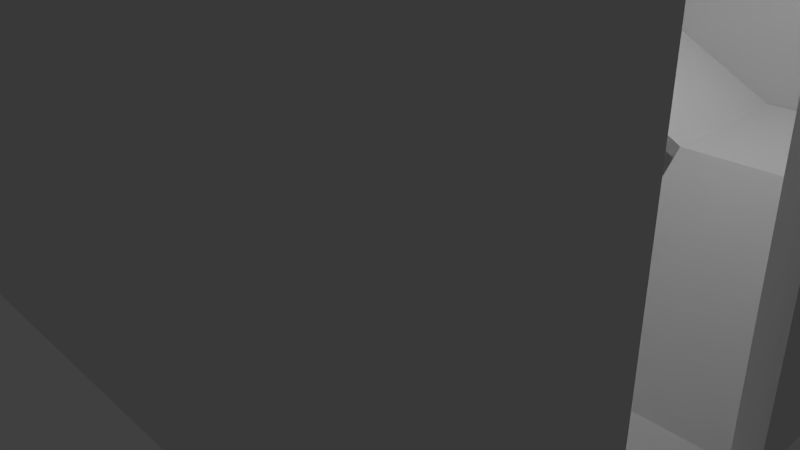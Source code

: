 # Source: budynek.blend  (saved by Blender 2.72.0; exported with 4.5.12 LTS)
import bpy
from mathutils import Matrix  # noqa: F401  (used for matrix-valued properties, if any)

bpy.ops.wm.read_factory_settings(use_empty=True)
scene = bpy.context.scene
scene.name = 'Scene'

# ---- collections
col_collection_1 = bpy.data.collections.new('Collection 1'); scene.collection.children.link(col_collection_1)

# ---- materials (node trees are filled in below, after node groups)
mat_material = bpy.data.materials.new('Material')
mat_material.alpha_threshold = 0.0
mat_material.use_transparent_shadow = False
mat_material.roughness = 0.5
mat_material.line_color = (0.0, 0.0, 0.0, 1.0)

# ---- material node trees

# ---- world
world_world = bpy.data.worlds.new('World'); scene.world = world_world
world_world.color = (0.05088, 0.05088, 0.05088)
world_world.use_sun_shadow = False
world_world.sun_shadow_jitter_overblur = 0.0
world_world.cycles.sampling_method = 'MANUAL'
world_world.cycles.sample_map_resolution = 256

# ---- cameras
cam_camera = bpy.data.cameras.new('Camera')
cam_camera.clip_end = 100.0
cam_camera.lens = 35.0
cam_camera.sensor_width = 32.0
cam_camera.sensor_height = 18.0
cam_camera.ortho_scale = 7.314
cam_camera.dof.focus_distance = 0.0
cam_camera.dof.aperture_fstop = 128.0

# ---- lights
light_lamp = bpy.data.lights.new('Lamp', 'POINT')
light_lamp.transmission_factor = 0.0
light_lamp.cutoff_distance = 30.0
light_lamp.energy = 100.0
light_lamp.shadow_buffer_clip_start = 1.001
light_lamp.shadow_soft_size = 0.1
light_lamp.shadow_maximum_resolution = 0.006
light_lamp.use_absolute_resolution = True
light_lamp.cycles.use_multiple_importance_sampling = False

# ---- meshes
me_cube = bpy.data.meshes.new('Cube')
me_cube.from_pydata([(1.796, 1.295, -1.022), (1.796, -1.295, -1.022), (-1.796, -1.295, -1.022), (-1.796, 1.295, -1.022), (1.796, 1.295, 2.009), (1.796, -1.295, 2.009), (-1.796, -1.295, 2.009), (-1.796, 1.295, 2.009), (1.707, 1.231, -1.016), (1.707, -1.231, -1.016), (-1.707, -1.231, -1.016), (-1.707, 1.231, -1.016), (1.707, 1.231, 1.933), (1.707, -1.231, 1.933), (-1.707, -1.231, 1.933), (-1.707, 1.231, 1.933), (1.796, -0.1257, -1.022), (1.796, -0.8924, -1.022), (0.1343, 0.8442, -1.026), (0.1343, 0.5706, -1.026), (-0.1637, 0.5706, -0.02664), (-0.1637, 0.8442, -0.02664), (1.707, -0.8997, -1.016), (1.707, -0.1275, -1.016), (1.796, -0.8931, 0.7164), (1.796, -0.1456, 0.7085), (-0.1637, 0.8442, -1.026), (-0.1637, 0.5706, -1.026), (1.707, -0.1537, 0.7183), (1.707, -0.8957, 0.7207), (0.1343, 0.8442, -0.02664), (0.1343, 0.5706, -0.02664), (-0.3637, 0.5603, 0.03596), (-0.3637, 1.23, 0.03596), (0.2505, 1.23, 0.03596), (0.2505, 0.5603, 0.03596), (-0.3637, 0.5603, -0.02568), (-0.3637, 1.23, -0.02568), (0.2505, 1.23, -0.02568), (0.2505, 0.5603, -0.02568), (1.049, 1.23, -0.3947), (1.049, 0.5603, -0.3947), (1.049, 1.23, -0.4564), (1.049, 0.5603, -0.4564), (1.704, 1.23, -0.3947), (1.704, 0.5603, -0.3947), (1.704, 1.23, -0.4564), (1.704, 0.5603, -0.4564), (1.049, -0.1391, -1.027), (1.049, -0.1391, -1.029), (1.704, -0.1391, -1.027), (1.704, -0.1391, -1.029), (-1.713, 0.5603, 0.5697), (-1.713, 1.23, 0.5697), (-1.713, 0.5603, 0.508), (-1.713, 1.23, 0.508), (-1.707, 0.5663, 1.933), (-1.707, 1.231, 0.5771), (-1.707, 0.5597, 0.5858), (-1.796, 1.295, 0.5607), (-1.796, 1.295, 1.907), (-1.796, 1.217, 0.5596), (-1.796, 1.212, 1.93), (-1.796, 0.5854, 1.923), (-1.796, 0.5833, 0.5501)], [], [(0, 16, 17, 1, 2, 3), (4, 5, 6, 7), (0, 4, 5, 1, 17, 24, 25, 16), (1, 5, 6, 2), (59, 61, 62, 60), (4, 0, 3, 59, 60, 7), (8, 23, 22, 9, 10, 11), (12, 13, 14, 56, 15), (16, 23, 28, 25), (9, 10, 14, 13), (12, 15, 57, 11, 8), (8, 23, 28, 29, 22, 9, 13, 12), (25, 24, 29, 28), (24, 29, 22, 17), (17, 22, 23, 16), (20, 27, 26, 21), (21, 30, 18, 26), (30, 31, 19, 18), (31, 20, 27, 19), (27, 26, 18, 19), (31, 30, 21, 20), (33, 32, 52, 53), (37, 38, 34, 33), (35, 34, 40, 41), (39, 35, 32, 36), (32, 33, 34, 35), (39, 36, 37, 38), (41, 40, 44, 45), (39, 43, 41, 35), (38, 39, 43, 42), (34, 38, 42, 40), (46, 47, 45, 44), (47, 43, 49, 51), (42, 43, 47, 46), (40, 42, 46, 44), (49, 48, 50, 51), (41, 45, 50, 48), (45, 47, 51, 50), (43, 41, 48, 49), (54, 55, 53, 52), (37, 33, 53, 55), (36, 54, 55, 37), (32, 52, 54, 36), (10, 11, 57, 58, 56, 14), (2, 6, 7, 60, 62, 63, 64, 61, 59, 3), (57, 61, 64, 58), (58, 64, 63, 56), (56, 63, 62, 15), (15, 62, 61, 57)])
_uv = me_cube.uv_layers.new(name='UVMap')
_uv.uv.foreach_set('vector', [0.5848, 0.6651, 0.5848, 0.7447, 0.5848, 0.7876, 0.5848, 0.8101, 0.3838, 0.8102, 0.3837, 0.6652, 0.008256, 0.8149, 0.008328, 0.6688, 0.2108, 0.6689, 0.2107, 0.815, 0.5889, 0.6677, 0.7604, 0.6678, 0.7603, 0.8138, 0.5888, 0.8137, 0.5888, 0.791, 0.6872, 0.7911, 0.6868, 0.749, 0.5889, 0.7478, 0.5884, 0.8135, 0.5883, 0.9844, 0.385, 0.9843, 0.3851, 0.8134, 0.3077, 0.6705, 0.3184, 0.6704, 0.3191, 0.8595, 0.3077, 0.8563, 0.3852, 0.6651, 0.3853, 0.4943, 0.5885, 0.4944, 0.5885, 0.5836, 0.5885, 0.6595, 0.5885, 0.6652, 0.3911, 0.8118, 0.3909, 0.7348, 0.3907, 0.691, 0.3906, 0.6722, 0.5842, 0.6716, 0.5847, 0.8112, 0.2174, 0.6738, 0.2179, 0.8134, 0.02434, 0.8141, 0.02399, 0.7121, 0.02387, 0.6744, 0.3352, 0.8875, 0.3218, 0.8866, 0.3219, 0.6247, 0.3352, 0.6261, 0.3903, 0.5061, 0.5847, 0.5054, 0.5852, 0.6727, 0.3909, 0.6734, 0.5839, 0.9769, 0.3896, 0.9775, 0.3893, 0.9006, 0.389, 0.8102, 0.5833, 0.8095, 0.589, 0.8125, 0.5887, 0.7354, 0.6875, 0.7336, 0.6875, 0.6915, 0.5886, 0.6916, 0.5885, 0.6728, 0.7564, 0.6723, 0.7569, 0.8119, 0.3074, 0.786, 0.3075, 0.6324, 0.3257, 0.6319, 0.3257, 0.7844, 0.3317, 0.6271, 0.341, 0.6266, 0.341, 0.8103, 0.3317, 0.8109, 0.4752, 0.6438, 0.4906, 0.6425, 0.4904, 0.7755, 0.475, 0.7758, 0.1814, 0.05641, 0.1814, 0.3324, 0.1061, 0.3324, 0.1061, 0.05641, 0.05983, 0.02, 0.1514, 0.02, 0.1514, 0.3285, 0.05983, 0.3285, 0.1139, 0.169, 0.1515, 0.169, 0.1515, 0.307, 0.1139, 0.307, 0.1296, 0.08315, 0.2074, 0.08315, 0.2074, 0.3454, 0.1296, 0.3454, 0.1107, 0.1844, 0.1993, 0.1844, 0.1993, 0.2808, 0.1107, 0.2808, 0.1326, 0.1188, 0.1702, 0.1188, 0.1702, 0.1599, 0.1326, 0.1599, 0.0822, 0.03768, 0.2388, 0.03768, 0.2388, 0.3644, 0.08222, 0.3644, 0.1123, 0.3297, 0.1363, 0.2485, 0.1444, 0.2509, 0.1204, 0.3322, 0.2345, 0.3518, 0.03907, 0.3518, 0.03905, 0.1075, 0.2345, 0.1075, 0.1117, 0.2026, 0.0992, 0.2064, 0.1371, 0.3309, 0.1495, 0.3271, 0.2451, 0.3634, 0.0285, 0.3634, 0.0285, 0.165, 0.2451, 0.165, 0.2112, 0.06208, 0.2112, 0.1465, 0.119, 0.1465, 0.119, 0.06207, 0.2442, 0.3566, 0.04123, 0.3566, 0.04123, 0.1582, 0.2442, 0.1582, 0.1117, 0.2026, 0.1495, 0.01412, 0.1371, 0.01793, 0.0992, 0.2064, 0.2324, 0.3169, 0.1403, 0.3169, 0.1969, 0.2497, 0.2324, 0.204, 0.1444, 0.2509, 0.1363, 0.2485, 0.1107, 0.126, 0.1188, 0.1284, 0.1819, 0.1019, 0.1463, 0.1872, 0.1385, 0.1839, 0.1741, 0.0986, 0.1969, 0.1594, 0.1969, 0.2497, 0.1006, 0.2458, 0.1006, 0.1555, 0.2324, 0.204, 0.1969, 0.2497, 0.1969, 0.1594, 0.2324, 0.1136, 0.1188, 0.1284, 0.1107, 0.126, 0.1363, 0.03934, 0.1444, 0.04175, 0.1641, 0.1353, 0.1643, 0.1353, 0.1643, 0.1949, 0.1641, 0.1949, 0.03989, 0.3517, 0.03989, 0.1603, 0.2442, 0.1432, 0.2442, 0.3345, 0.1385, 0.1839, 0.1463, 0.1872, 0.1819, 0.3068, 0.1816, 0.3066, 0.1745, 0.1034, 0.1875, 0.0916, 0.1875, 0.3599, 0.1871, 0.3603, 0.1456, 0.08785, 0.1456, 0.326, 0.1238, 0.326, 0.1238, 0.08785, 0.1123, 0.3297, 0.1204, 0.3322, 0.1203, 0.1583, 0.1181, 0.2211, 0.2112, 0.1465, 0.2112, 0.3387, 0.119, 0.3387, 0.119, 0.1465, 0.1515, 0.3216, 0.1634, 0.01412, 0.1753, 0.0194, 0.1634, 0.3268, 0.3874, 0.6717, 0.3879, 0.8113, 0.2972, 0.8116, 0.2965, 0.7736, 0.2198, 0.7742, 0.2195, 0.6723, 0.3843, 0.8147, 0.2129, 0.8146, 0.2129, 0.6686, 0.2187, 0.6686, 0.2174, 0.6732, 0.2177, 0.7086, 0.2954, 0.7088, 0.2949, 0.673, 0.2949, 0.6686, 0.3844, 0.6687, 0.329, 0.8162, 0.308, 0.8129, 0.3082, 0.6612, 0.329, 0.6556, 0.3188, 0.6557, 0.3324, 0.6503, 0.3324, 0.8585, 0.3188, 0.8601, 0.4761, 0.6507, 0.4886, 0.6535, 0.4881, 0.7427, 0.4755, 0.7452, 0.2977, 0.6599, 0.309, 0.6604, 0.3093, 0.834, 0.298, 0.8318])
me_cube.materials.append(mat_material)
me_cube.use_remesh_preserve_volume = False
me_cube.use_remesh_preserve_attributes = False
me_cube.use_mirror_vertex_groups = False
me_cube.update()

# ---- objects
ob_cube = bpy.data.objects.new('Cube', me_cube)
ob_lamp = bpy.data.objects.new('Lamp', light_lamp)
ob_camera = bpy.data.objects.new('Camera', cam_camera)

# ---- transforms, parenting, visibility, modifiers, constraints
ob_cube.location = (0.0, 0.0, 3.061)
ob_cube.scale = (2.985, 2.985, 2.985)
ob_cube.lock_rotations_4d = False
ob_cube.empty_display_type = 'ARROWS'
ob_cube.lineart.crease_threshold = 0.0
ob_lamp.location = (4.076, 1.005, 5.904)
ob_lamp.rotation_euler = (0.6503, 0.05522, 1.866)
ob_lamp.lock_rotations_4d = False
ob_lamp.empty_display_type = 'ARROWS'
ob_lamp.color = (0.0, 0.0, 0.0, 0.0)
ob_lamp.lineart.crease_threshold = 0.0
ob_camera.location = (7.481, -6.508, 5.344)
ob_camera.rotation_euler = (1.109, 0.01082, 0.8149)
ob_camera.lock_rotations_4d = False
ob_camera.empty_display_type = 'ARROWS'
ob_camera.color = (0.0, 0.0, 0.0, 0.0)
ob_camera.display_type = 'WIRE'
ob_camera.lineart.crease_threshold = 0.0

# ---- collection membership
col_collection_1.objects.link(ob_cube)
col_collection_1.objects.link(ob_lamp)
col_collection_1.objects.link(ob_camera)

# ---- scene / render settings (as saved in the file)
scene.camera = ob_camera
scene.frame_start = 1; scene.frame_end = 250; scene.frame_set(31)
scene.render.engine = 'BLENDER_EEVEE_NEXT'
scene.render.resolution_percentage = 50
scene.render.dither_intensity = 0.0
scene.cycles.use_denoising = False
scene.cycles.samples = 10
scene.cycles.sampling_pattern = 'TABULATED_SOBOL'
scene.cycles.light_sampling_threshold = 0.0
scene.cycles.use_adaptive_sampling = False
scene.cycles.use_light_tree = False
scene.cycles.blur_glossy = 0.0
scene.cycles.pixel_filter_type = 'GAUSSIAN'
scene.cycles.sample_clamp_indirect = 0.0
scene.view_settings.view_transform = 'Standard'
bpy.context.view_layer.update()
